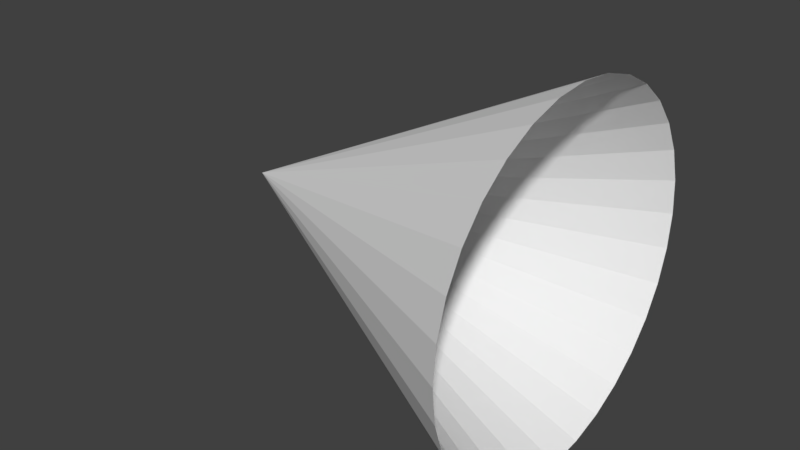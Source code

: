 # Source: Cone.blend  (saved by Blender 2.79.0; exported with 4.5.12 LTS)
import bpy
from mathutils import Matrix  # noqa: F401  (used for matrix-valued properties, if any)

bpy.ops.wm.read_factory_settings(use_empty=True)
scene = bpy.context.scene
scene.name = 'Scene'

# ---- collections
col_collection_1 = bpy.data.collections.new('Collection 1'); scene.collection.children.link(col_collection_1)

# ---- world
world_world = bpy.data.worlds.new('World'); scene.world = world_world
world_world.color = (0.05088, 0.05088, 0.05088)
world_world.use_sun_shadow = False
world_world.sun_shadow_jitter_overblur = 0.0
world_world.cycles.sampling_method = 'MANUAL'

# ---- meshes
me_cone = bpy.data.meshes.new('Cone')
me_cone.from_pydata([(2.0, -1.0, 2.384e-07), (2.0, -0.9808, -0.1951), (2.0, -0.9239, -0.3827), (2.0, -0.8315, -0.5556), (2.0, -0.7071, -0.7071), (2.0, -0.5556, -0.8315), (2.0, -0.3827, -0.9239), (2.0, -0.1951, -0.9808), (2.0, 2.337e-07, -1.0), (2.0, 0.1951, -0.9808), (2.0, 0.3827, -0.9239), (2.0, 0.5556, -0.8315), (2.0, 0.7071, -0.7071), (2.0, 0.8315, -0.5556), (2.0, 0.9239, -0.3827), (2.0, 0.9808, -0.1951), (2.0, 1.0, 2.384e-07), (2.0, 0.9808, 0.1951), (2.0, 0.9239, 0.3827), (2.0, 0.8315, 0.5556), (2.0, 0.7071, 0.7071), (2.0, 0.5556, 0.8315), (2.0, 0.3827, 0.9239), (0.0, 0.0, 0.0), (2.0, 0.1951, 0.9808), (2.0, -3.877e-07, 1.0), (2.0, -0.1951, 0.9808), (2.0, -0.3827, 0.9239), (2.0, -0.5556, 0.8315), (2.0, -0.7071, 0.7071), (2.0, -0.8315, 0.5556), (2.0, -0.9239, 0.3827), (2.0, -0.9808, 0.1951)], [], [(0, 23, 1), (1, 23, 2), (2, 23, 3), (3, 23, 4), (4, 23, 5), (5, 23, 6), (6, 23, 7), (7, 23, 8), (8, 23, 9), (9, 23, 10), (10, 23, 11), (11, 23, 12), (12, 23, 13), (13, 23, 14), (14, 23, 15), (15, 23, 16), (16, 23, 17), (17, 23, 18), (18, 23, 19), (19, 23, 20), (20, 23, 21), (21, 23, 22), (22, 23, 24), (24, 23, 25), (25, 23, 26), (26, 23, 27), (27, 23, 28), (28, 23, 29), (29, 23, 30), (30, 23, 31), (31, 23, 32), (32, 23, 0)])
me_cone.use_remesh_preserve_volume = False
me_cone.use_remesh_preserve_attributes = False
me_cone.use_mirror_vertex_groups = False
me_cone.update()

# ---- objects
ob_cone = bpy.data.objects.new('Cone', me_cone)

# ---- transforms, parenting, visibility, modifiers, constraints
ob_cone.location = (0.0, 0.0, 0.0)
ob_cone.lineart.crease_threshold = 0.0

# ---- collection membership
col_collection_1.objects.link(ob_cone)

# ---- scene / render settings (as saved in the file)
scene.frame_start = 1; scene.frame_end = 250; scene.frame_set(1)
scene.render.engine = 'BLENDER_EEVEE_NEXT'
scene.render.resolution_percentage = 50
scene.render.dither_intensity = 0.0
scene.cycles.use_denoising = False
scene.cycles.samples = 128
scene.cycles.sampling_pattern = 'TABULATED_SOBOL'
scene.cycles.use_adaptive_sampling = False
scene.cycles.use_light_tree = False
scene.cycles.blur_glossy = 0.0
scene.cycles.sample_clamp_indirect = 0.0
scene.view_settings.view_transform = 'Standard'
bpy.context.view_layer.update()

# ---- added for rendering (the .blend has no active camera and no usable light): camera, sun
cam_auto = bpy.data.cameras.new('AutoCamera')
cam_auto.lens = 50.0
cam_auto.sensor_width = 36.0
cam_auto.clip_end = 1000.0
ob_auto_camera = bpy.data.objects.new('AutoCamera', cam_auto)
scene.collection.objects.link(ob_auto_camera)
ob_auto_camera.location = (4.20507, -3.84609, 2.56406)
ob_auto_camera.rotation_euler = (1.09748, -7.21219e-08, 0.694738)
scene.camera = ob_auto_camera
light_auto_sun = bpy.data.lights.new('AutoSun', 'SUN')
light_auto_sun.energy = 3.0
light_auto_sun.angle = 0.0523599
ob_auto_sun = bpy.data.objects.new('AutoSun', light_auto_sun)
scene.collection.objects.link(ob_auto_sun)
ob_auto_sun.rotation_euler = (0.872665, 0.174533, 0.523599)
bpy.context.view_layer.update()
